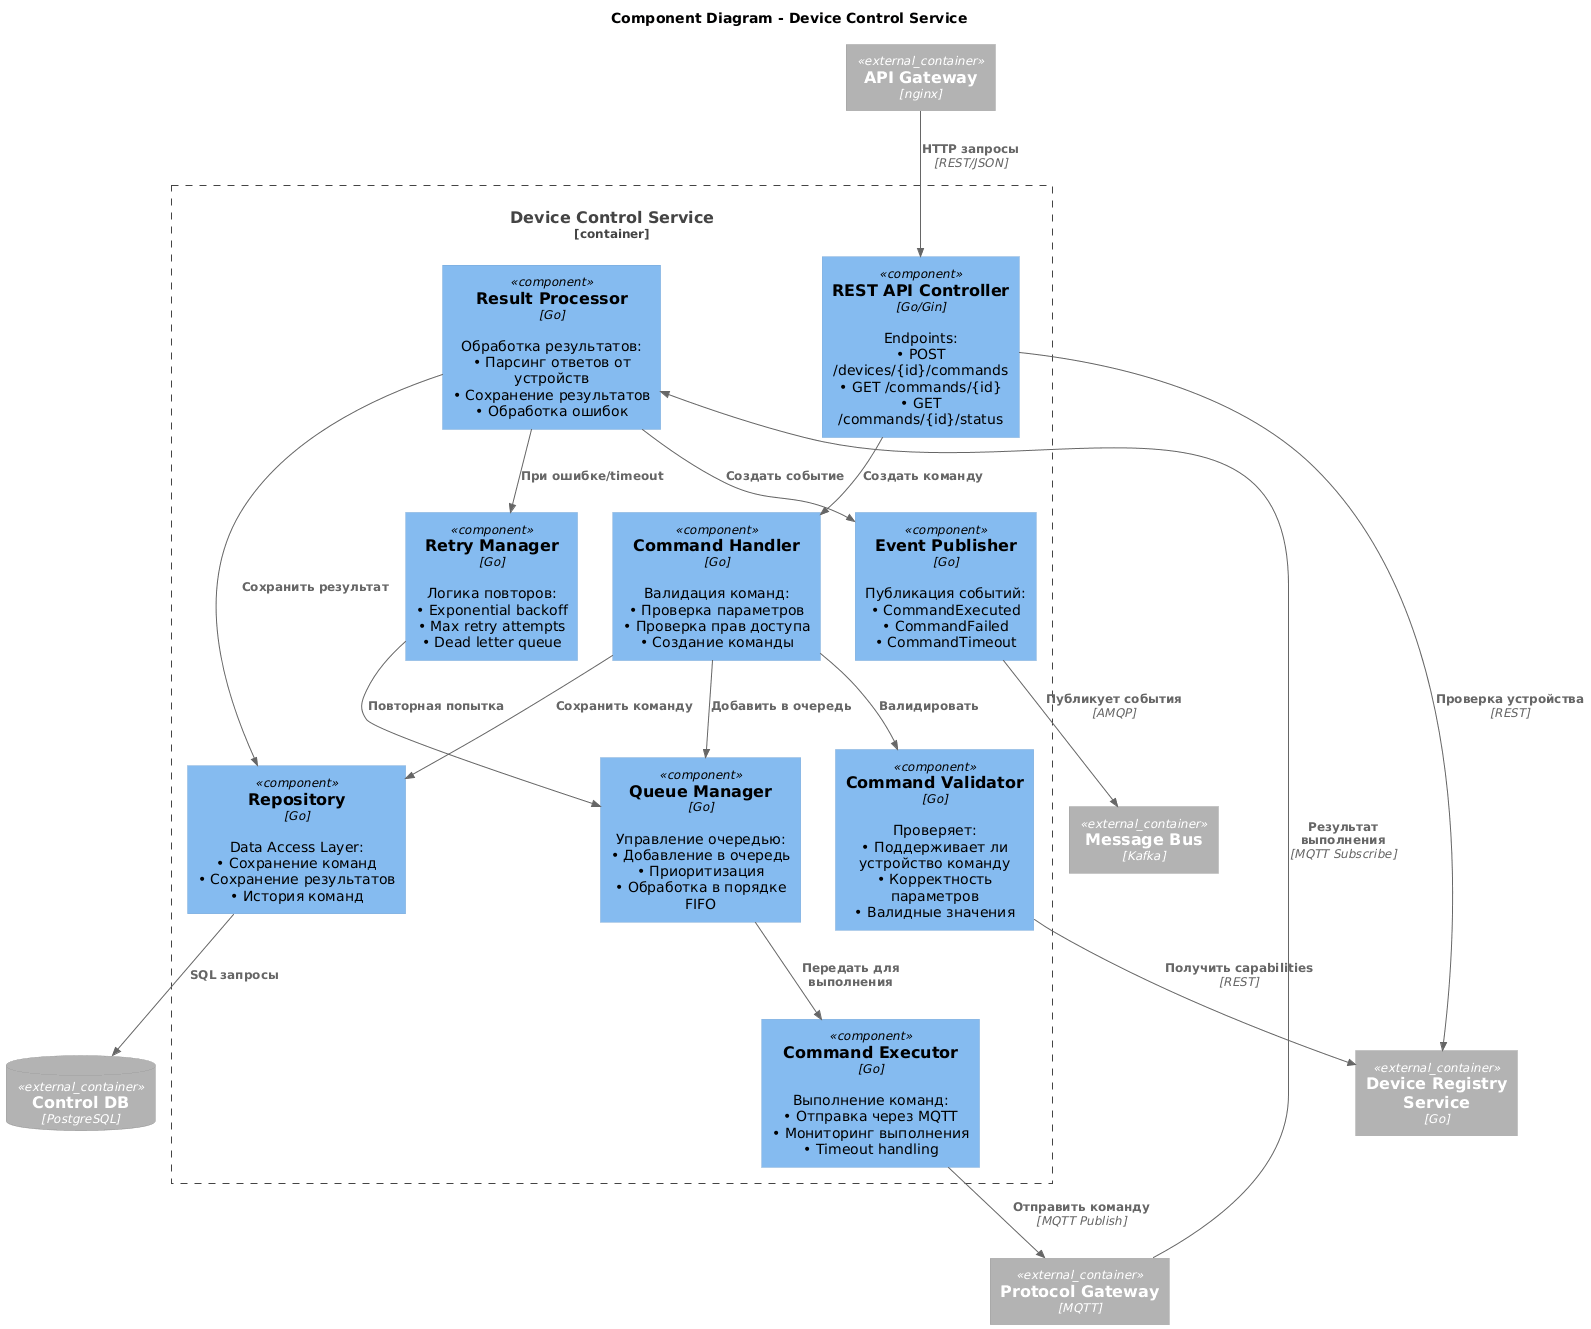

The diagram above was rendered by PlantUML. Its source (embedded in the PNG):
@startuml
!includeurl https://raw.githubusercontent.com/plantuml-stdlib/C4-PlantUML/master/C4_Component.puml

title Component Diagram - Device Control Service

Container_Ext(apiGateway, "API Gateway", "nginx", "")
Container_Ext(deviceRegistry, "Device Registry Service", "Go", "")
Container_Ext(protocolGateway, "Protocol Gateway", "MQTT", "")
Container_Ext(messageBus, "Message Bus", "Kafka", "")
ContainerDb_Ext(controlDb, "Control DB", "PostgreSQL", "")

Container_Boundary(deviceControl, "Device Control Service") {
    
    Component(restApi, "REST API Controller", "Go/Gin", "Endpoints:\n• POST /devices/{id}/commands\n• GET /commands/{id}\n• GET /commands/{id}/status")
    
    Component(commandHandler, "Command Handler", "Go", "Валидация команд:\n• Проверка параметров\n• Проверка прав доступа\n• Создание команды")
    
    Component(commandValidator, "Command Validator", "Go", "Проверяет:\n• Поддерживает ли устройство команду\n• Корректность параметров\n• Валидные значения")
    
    Component(queueManager, "Queue Manager", "Go", "Управление очередью:\n• Добавление в очередь\n• Приоритизация\n• Обработка в порядке FIFO")
    
    Component(commandExecutor, "Command Executor", "Go", "Выполнение команд:\n• Отправка через MQTT\n• Мониторинг выполнения\n• Timeout handling")
    
    Component(resultProcessor, "Result Processor", "Go", "Обработка результатов:\n• Парсинг ответов от устройств\n• Сохранение результатов\n• Обработка ошибок")
    
    Component(retryManager, "Retry Manager", "Go", "Логика повторов:\n• Exponential backoff\n• Max retry attempts\n• Dead letter queue")
    
    Component(eventPublisher, "Event Publisher", "Go", "Публикация событий:\n• CommandExecuted\n• CommandFailed\n• CommandTimeout")
    
    Component(repository, "Repository", "Go", "Data Access Layer:\n• Сохранение команд\n• Сохранение результатов\n• История команд")
}

' External interactions
Rel(apiGateway, restApi, "HTTP запросы", "REST/JSON")
Rel(restApi, deviceRegistry, "Проверка устройства", "REST")

' Internal flow
Rel(restApi, commandHandler, "Создать команду")
Rel(commandHandler, commandValidator, "Валидировать")
Rel(commandValidator, deviceRegistry, "Получить capabilities", "REST")
Rel(commandHandler, repository, "Сохранить команду")
Rel(commandHandler, queueManager, "Добавить в очередь")

Rel(queueManager, commandExecutor, "Передать для выполнения")
Rel(commandExecutor, protocolGateway, "Отправить команду", "MQTT Publish")

Rel(protocolGateway, resultProcessor, "Результат выполнения", "MQTT Subscribe")
Rel(resultProcessor, repository, "Сохранить результат")
Rel(resultProcessor, eventPublisher, "Создать событие")

' Retry logic
Rel(resultProcessor, retryManager, "При ошибке/timeout")
Rel(retryManager, queueManager, "Повторная попытка")

' Events
Rel(eventPublisher, messageBus, "Публикует события", "AMQP")

' Repository to DB
Rel(repository, controlDb, "SQL запросы")
@enduml